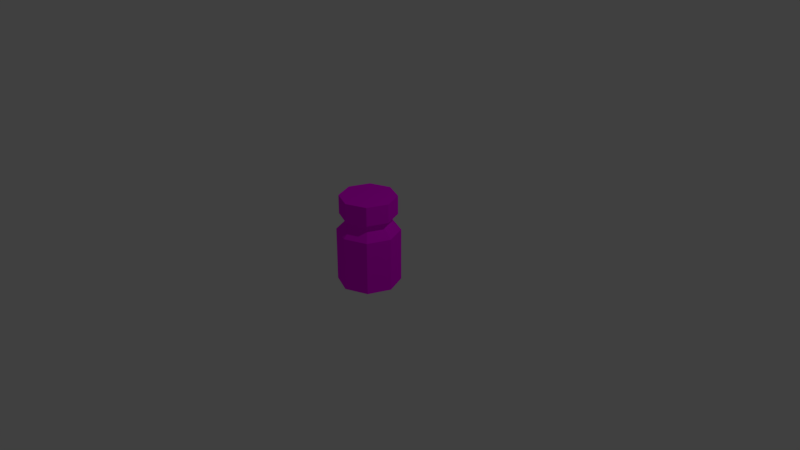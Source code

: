# Source: xarope02.blend  (saved by Blender 2.79.0; exported with 4.5.12 LTS)
import bpy
from mathutils import Matrix  # noqa: F401  (used for matrix-valued properties, if any)

bpy.ops.wm.read_factory_settings(use_empty=True)
scene = bpy.context.scene
scene.name = 'Scene'

# ---- collections
col_collection_1 = bpy.data.collections.new('Collection 1'); scene.collection.children.link(col_collection_1)

# ---- images (referenced by path relative to the original .blend; pixels are not part of the script)
import os
ASSET_DIR = os.environ.get("B2B_ASSET_DIR", "")  # directory of the original .blend (textures are referenced by path, not embedded)
HERE = os.path.dirname(os.path.abspath(__file__))  # packed textures are extracted next to this script under _unpacked/

def load_image(name, relpath, width, height, colorspace="sRGB"):
    """Load a texture the original file referenced (path relative to the .blend, or extracted next to this script)."""
    p = next((c for c in (os.path.join(HERE, relpath), os.path.join(ASSET_DIR, relpath)) if relpath and os.path.exists(c)), "")
    if p:
        img = bpy.data.images.load(p, check_existing=True)
        img.name = name
    else:  # same state as the original file: an image datablock whose file is absent (Cycles renders it pink)
        img = bpy.data.images.new(name, width, height)
        img.source = "FILE"
        img.filepath = "//" + (relpath or name)
    img.colorspace_settings.name = colorspace
    return img
img_color_palete_png = load_image('color_palete.png', 'color_palete.png', 1024, 1024, 'sRGB')

# ---- materials (node trees are filled in below, after node groups)
mat_matcharope = bpy.data.materials.new('matCharope')
mat_matcharope.alpha_threshold = 0.0
mat_matcharope.roughness = 0.5

# ---- material node trees
mat_matcharope.use_nodes = True; mat_matcharope.node_tree.nodes.clear()
_N = mat_matcharope.node_tree.nodes; _L = mat_matcharope.node_tree.links
n0 = _N.new('ShaderNodeOutputMaterial'); n0.name = 'Material Output'; n0.location = (300, 300)
n1 = _N.new('ShaderNodeBsdfDiffuse'); n1.name = 'Diffuse BSDF'; n1.location = (10, 300)
n2 = _N.new('ShaderNodeTexImage'); n2.name = 'Image Texture'; n2.location = (-240, 420)
n2.width = 140
n2.image = img_color_palete_png
_L.new(n1.outputs[0], n0.inputs[0])
_L.new(n2.outputs[0], n1.inputs[0])
n0.is_active_output = True

# ---- world
world_world = bpy.data.worlds.new('World'); scene.world = world_world
world_world.color = (0.05088, 0.05088, 0.05088)
world_world.use_sun_shadow = False
world_world.sun_shadow_jitter_overblur = 0.0
world_world.cycles.sampling_method = 'MANUAL'

# ---- cameras
cam_camera = bpy.data.cameras.new('Camera')
cam_camera.clip_end = 100.0
cam_camera.lens = 35.0
cam_camera.sensor_width = 32.0
cam_camera.sensor_height = 18.0
cam_camera.ortho_scale = 7.314
cam_camera.dof.focus_distance = 0.0

# ---- lights
light_lamp = bpy.data.lights.new('Lamp', 'POINT')
light_lamp.transmission_factor = 0.0
light_lamp.cutoff_distance = 30.0
light_lamp.energy = 100.0
light_lamp.shadow_buffer_clip_start = 1.001
light_lamp.shadow_soft_size = 0.1
light_lamp.shadow_maximum_resolution = 0.006
light_lamp.use_absolute_resolution = True

# ---- meshes
me_cylinder_001 = bpy.data.meshes.new('Cylinder.001')
me_cylinder_001.from_pydata([(0.0, 1.0, -1.0), (0.0, 1.0, 1.0), (0.7071, 0.7071, -1.0), (0.7071, 0.7071, 1.0), (1.0, -4.371e-08, -1.0), (1.0, -4.371e-08, 1.0), (0.7071, -0.7071, -1.0), (0.7071, -0.7071, 1.0), (-8.742e-08, -1.0, -1.0), (-8.742e-08, -1.0, 1.0), (-0.7071, -0.7071, -1.0), (-0.7071, -0.7071, 1.0), (-1.0, 1.192e-08, -1.0), (-1.0, 1.192e-08, 1.0), (-0.7071, 0.7071, -1.0), (-0.7071, 0.7071, 1.0), (0.5142, 0.5142, 1.32), (1.64e-09, 0.7271, 1.32), (0.7271, -2.975e-08, 1.32), (0.5142, -0.5142, 1.32), (-6.193e-08, -0.7271, 1.32), (-0.5142, -0.5142, 1.32), (-0.7271, 1.07e-08, 1.32), (-0.5142, 0.5142, 1.32), (0.5142, 0.5142, 2.009), (-6.01e-08, 0.7271, 2.009), (0.7271, -2.975e-08, 2.009), (0.5142, -0.5142, 2.009), (-1.237e-07, -0.7271, 2.009), (-0.5142, -0.5142, 2.009), (-0.7271, 1.07e-08, 2.009), (-0.5142, 0.5142, 2.009), (0.2357, 0.9024, -1.0), (0.4714, 0.8047, -1.0), (0.4714, 0.8047, 1.0), (0.2357, 0.9024, 1.0), (-7.105e-15, 1.0, -0.8031), (-7.105e-15, 1.0, 0.8031), (0.7071, 0.7071, 0.8031), (0.7071, 0.7071, -0.8031), (0.8047, 0.4714, -1.0), (0.9024, 0.2357, -1.0), (0.9024, 0.2357, 1.0), (0.8047, 0.4714, 1.0), (1.0, -4.371e-08, 0.8031), (1.0, -4.371e-08, -0.8031), (0.9024, -0.2357, -1.0), (0.8047, -0.4714, -1.0), (0.8047, -0.4714, 1.0), (0.9024, -0.2357, 1.0), (0.7071, -0.7071, 0.8031), (0.7071, -0.7071, -0.8031), (0.4714, -0.8047, -1.0), (0.2357, -0.9024, -1.0), (0.2357, -0.9024, 1.0), (0.4714, -0.8047, 1.0), (-8.742e-08, -1.0, 0.8031), (-8.742e-08, -1.0, -0.8031), (-0.2357, -0.9024, -1.0), (-0.4714, -0.8047, -1.0), (-0.4714, -0.8047, 1.0), (-0.2357, -0.9024, 1.0), (-0.7071, -0.7071, 0.8031), (-0.7071, -0.7071, -0.8031), (-0.8047, -0.4714, -1.0), (-0.9024, -0.2357, -1.0), (-0.9024, -0.2357, 1.0), (-0.8047, -0.4714, 1.0), (-1.0, 1.192e-08, 0.8031), (-1.0, 1.192e-08, -0.8031), (-0.9024, 0.2357, -1.0), (-0.8047, 0.4714, -1.0), (-0.8047, 0.4714, 1.0), (-0.9024, 0.2357, 1.0), (-0.7071, 0.7071, 0.8031), (-0.7071, 0.7071, -0.8031), (-0.4714, 0.8047, -1.0), (-0.2357, 0.9024, -1.0), (-0.2357, 0.9024, 1.0), (-0.4714, 0.8047, 1.0), (-0.4714, 0.8047, -0.8031), (-0.2357, 0.9024, -0.8031), (-0.4714, 0.8047, 0.8031), (-0.2357, 0.9024, 0.8031), (-0.9024, 0.2357, -0.8031), (-0.8047, 0.4714, -0.8031), (-0.9024, 0.2357, 0.8031), (-0.8047, 0.4714, 0.8031), (-0.8047, -0.4714, -0.8031), (-0.9024, -0.2357, -0.8031), (-0.8047, -0.4714, 0.8031), (-0.9024, -0.2357, 0.8031), (-0.2357, -0.9024, -0.8031), (-0.4714, -0.8047, -0.8031), (-0.2357, -0.9024, 0.8031), (-0.4714, -0.8047, 0.8031), (0.4714, -0.8047, -0.8031), (0.2357, -0.9024, -0.8031), (0.4714, -0.8047, 0.8031), (0.2357, -0.9024, 0.8031), (0.9024, -0.2357, -0.8031), (0.8047, -0.4714, -0.8031), (0.9024, -0.2357, 0.8031), (0.8047, -0.4714, 0.8031), (0.8047, 0.4714, -0.8031), (0.9024, 0.2357, -0.8031), (0.8047, 0.4714, 0.8031), (0.9024, 0.2357, 0.8031), (0.2357, 0.9024, -0.8031), (0.4714, 0.8047, -0.8031), (0.2357, 0.9024, 0.8031), (0.4714, 0.8047, 0.8031), (2.19e-08, 0.7273, 1.606), (1.178e-08, 0.9024, 2.311), (0.5143, 0.5143, 1.606), (0.6381, 0.6381, 2.311), (0.7273, -3.174e-08, 1.606), (0.9024, -3.941e-08, 2.311), (0.5143, -0.5143, 1.606), (0.6381, -0.6381, 2.311), (-4.217e-08, -0.7273, 1.606), (-6.71e-08, -0.9024, 2.311), (-0.5143, -0.5143, 1.606), (-0.6381, -0.6381, 2.311), (-0.7273, 1.158e-08, 1.606), (-0.9024, 1.079e-08, 2.311), (-0.5143, 0.5143, 1.606), (-0.6381, 0.6381, 2.311), (1.178e-08, 0.9024, 1.606), (0.6381, 0.6381, 1.606), (0.9024, -3.941e-08, 1.606), (0.6381, -0.6381, 1.606), (-6.71e-08, -0.9024, 1.606), (-0.6381, -0.6381, 1.606), (-0.9024, 1.079e-08, 1.606), (-0.6381, 0.6381, 1.606)], [], [(7, 48, 49, 5, 18, 19), (0, 32, 33, 2, 40, 41, 4, 46, 47, 6, 52, 53, 8, 58, 59, 10, 64, 65, 12, 70, 71, 14, 76, 77), (23, 22, 30, 31), (13, 66, 67, 11, 21, 22), (9, 54, 55, 7, 19, 20), (15, 72, 73, 13, 22, 23), (5, 42, 43, 3, 16, 18), (11, 60, 61, 9, 20, 21), (1, 78, 79, 15, 23, 17), (3, 34, 35, 1, 17, 16), (21, 20, 28, 29), (19, 18, 26, 27), (16, 17, 25, 24), (17, 23, 31, 25), (22, 21, 29, 30), (20, 19, 27, 28), (18, 16, 24, 26), (34, 3, 38, 111, 110, 37, 1, 35), (81, 36, 0, 77, 76, 14, 75, 80), (83, 37, 36, 81, 80, 75, 74, 82), (78, 1, 37, 83, 82, 74, 15, 79), (85, 75, 14, 71, 70, 12, 69, 84), (87, 74, 75, 85, 84, 69, 68, 86), (72, 15, 74, 87, 86, 68, 13, 73), (89, 69, 12, 65, 64, 10, 63, 88), (91, 68, 69, 89, 88, 63, 62, 90), (66, 13, 68, 91, 90, 62, 11, 67), (93, 63, 10, 59, 58, 8, 57, 92), (95, 62, 63, 93, 92, 57, 56, 94), (54, 9, 56, 99, 98, 50, 7, 55), (48, 7, 50, 103, 102, 44, 5, 49), (97, 57, 8, 53, 52, 6, 51, 96), (101, 51, 6, 47, 46, 4, 45, 100), (103, 50, 51, 101, 100, 45, 44, 102), (105, 45, 4, 41, 40, 2, 39, 104), (107, 44, 45, 105, 104, 39, 38, 106), (42, 5, 44, 107, 106, 38, 3, 43), (109, 39, 2, 33, 32, 0, 36, 108), (111, 38, 39, 109, 108, 36, 37, 110), (128, 113, 115, 129), (129, 115, 117, 130), (130, 117, 119, 131), (131, 119, 121, 132), (132, 121, 123, 133), (133, 123, 125, 134), (115, 113, 127, 125, 123, 121, 119, 117), (134, 125, 127, 135), (135, 127, 113, 128), (114, 112, 128, 129), (116, 114, 129, 130), (118, 116, 130, 131), (120, 118, 131, 132), (122, 120, 132, 133), (124, 122, 133, 134), (126, 124, 134, 135), (112, 126, 135, 128), (99, 56, 57, 97, 96, 51, 50, 98), (60, 11, 62, 95, 94, 56, 9, 61)])
_uv = me_cylinder_001.uv_layers.new(name='UVMap')
_uv.uv.foreach_set('vector', [0.3219, 0.6467, 0.3423, 0.635, 0.3423, 0.6115, 0.3219, 0.5997, 0.3016, 0.6115, 0.3016, 0.635, 0.3219, 0.6467, 0.328, 0.6459, 0.3337, 0.6436, 0.3386, 0.6398, 0.3423, 0.635, 0.3446, 0.6293, 0.3454, 0.6232, 0.3446, 0.6171, 0.3423, 0.6115, 0.3386, 0.6066, 0.3337, 0.6029, 0.328, 0.6005, 0.3219, 0.5997, 0.3159, 0.6005, 0.3102, 0.6029, 0.3053, 0.6066, 0.3016, 0.6115, 0.2992, 0.6171, 0.2984, 0.6232, 0.2992, 0.6293, 0.3016, 0.635, 0.3053, 0.6398, 0.3102, 0.6436, 0.3159, 0.6459, 0.2984, 0.5997, 0.3454, 0.5997, 0.3454, 0.6467, 0.2984, 0.6467, 0.3219, 0.6467, 0.3423, 0.635, 0.3423, 0.6115, 0.3219, 0.5997, 0.3016, 0.6115, 0.3016, 0.635, 0.3219, 0.6467, 0.3423, 0.635, 0.3423, 0.6115, 0.3219, 0.5997, 0.3016, 0.6115, 0.3016, 0.635, 0.3219, 0.6467, 0.3423, 0.635, 0.3423, 0.6115, 0.3219, 0.5997, 0.3016, 0.6115, 0.3016, 0.635, 0.3219, 0.6467, 0.3423, 0.635, 0.3423, 0.6115, 0.3219, 0.5997, 0.3016, 0.6115, 0.3016, 0.635, 0.3219, 0.6467, 0.3423, 0.635, 0.3423, 0.6115, 0.3219, 0.5997, 0.3016, 0.6115, 0.3016, 0.635, 0.3219, 0.6467, 0.3423, 0.635, 0.3423, 0.6115, 0.3219, 0.5997, 0.3016, 0.6115, 0.3016, 0.635, 0.3219, 0.6467, 0.3423, 0.635, 0.3423, 0.6115, 0.3219, 0.5997, 0.3016, 0.6115, 0.3016, 0.635, 0.2984, 0.5997, 0.3454, 0.5997, 0.3454, 0.6467, 0.2984, 0.6467, 0.2984, 0.5997, 0.3454, 0.5997, 0.3454, 0.6467, 0.2984, 0.6467, 0.2984, 0.5997, 0.3454, 0.5997, 0.3454, 0.6467, 0.2984, 0.6467, 0.2984, 0.5997, 0.3454, 0.5997, 0.3454, 0.6467, 0.2984, 0.6467, 0.2984, 0.5997, 0.3454, 0.5997, 0.3454, 0.6467, 0.2984, 0.6467, 0.2984, 0.5997, 0.3454, 0.5997, 0.3454, 0.6467, 0.2984, 0.6467, 0.2984, 0.5997, 0.3454, 0.5997, 0.3454, 0.6467, 0.2984, 0.6467, 0.3454, 0.5997, 0.3454, 0.6467, 0.2984, 0.6467, 0.2984, 0.6467, 0.2984, 0.6467, 0.2984, 0.5997, 0.3454, 0.5997, 0.3454, 0.5997, 0.3454, 0.5997, 0.3454, 0.6467, 0.2984, 0.6467, 0.2984, 0.6467, 0.2984, 0.6467, 0.2984, 0.5997, 0.3454, 0.5997, 0.3454, 0.5997, 0.4181, 0.8031, 0.4181, 0.8546, 0.3666, 0.8546, 0.3666, 0.8546, 0.3666, 0.8546, 0.3666, 0.8031, 0.4181, 0.8031, 0.4181, 0.8031, 0.3454, 0.5997, 0.3454, 0.6467, 0.2984, 0.6467, 0.2984, 0.6467, 0.2984, 0.6467, 0.2984, 0.5997, 0.3454, 0.5997, 0.3454, 0.5997, 0.3454, 0.5997, 0.3454, 0.6467, 0.2984, 0.6467, 0.2984, 0.6467, 0.2984, 0.6467, 0.2984, 0.5997, 0.3454, 0.5997, 0.3454, 0.5997, 0.4181, 0.8031, 0.4181, 0.8546, 0.3666, 0.8546, 0.3666, 0.8546, 0.3666, 0.8546, 0.3666, 0.8031, 0.4181, 0.8031, 0.4181, 0.8031, 0.3454, 0.5997, 0.3454, 0.6467, 0.2984, 0.6467, 0.2984, 0.6467, 0.2984, 0.6467, 0.2984, 0.5997, 0.3454, 0.5997, 0.3454, 0.5997, 0.3454, 0.5997, 0.3454, 0.6467, 0.2984, 0.6467, 0.2984, 0.6467, 0.2984, 0.6467, 0.2984, 0.5997, 0.3454, 0.5997, 0.3454, 0.5997, 0.4181, 0.8031, 0.4181, 0.8546, 0.3666, 0.8546, 0.3666, 0.8546, 0.3666, 0.8546, 0.3666, 0.8031, 0.4181, 0.8031, 0.4181, 0.8031, 0.3454, 0.5997, 0.3454, 0.6467, 0.2984, 0.6467, 0.2984, 0.6467, 0.2984, 0.6467, 0.2984, 0.5997, 0.3454, 0.5997, 0.3454, 0.5997, 0.3454, 0.5997, 0.3454, 0.6467, 0.2984, 0.6467, 0.2984, 0.6467, 0.2984, 0.6467, 0.2984, 0.5997, 0.3454, 0.5997, 0.3454, 0.5997, 0.4181, 0.8031, 0.4181, 0.8546, 0.3666, 0.8546, 0.3666, 0.8546, 0.3666, 0.8546, 0.3666, 0.8031, 0.4181, 0.8031, 0.4181, 0.8031, 0.3454, 0.5997, 0.3454, 0.6467, 0.2984, 0.6467, 0.2984, 0.6467, 0.2984, 0.6467, 0.2984, 0.5997, 0.3454, 0.5997, 0.3454, 0.5997, 0.3454, 0.5997, 0.3454, 0.6467, 0.2984, 0.6467, 0.2984, 0.6467, 0.2984, 0.6467, 0.2984, 0.5997, 0.3454, 0.5997, 0.3454, 0.5997, 0.3454, 0.5997, 0.3454, 0.6467, 0.2984, 0.6467, 0.2984, 0.6467, 0.2984, 0.6467, 0.2984, 0.5997, 0.3454, 0.5997, 0.3454, 0.5997, 0.3454, 0.5997, 0.3454, 0.6467, 0.2984, 0.6467, 0.2984, 0.6467, 0.2984, 0.6467, 0.2984, 0.5997, 0.3454, 0.5997, 0.3454, 0.5997, 0.4181, 0.8031, 0.4181, 0.8546, 0.3666, 0.8546, 0.3666, 0.8546, 0.3666, 0.8546, 0.3666, 0.8031, 0.4181, 0.8031, 0.4181, 0.8031, 0.3454, 0.5997, 0.3454, 0.6467, 0.2984, 0.6467, 0.2984, 0.6467, 0.2984, 0.6467, 0.2984, 0.5997, 0.3454, 0.5997, 0.3454, 0.5997, 0.4181, 0.8031, 0.4181, 0.8546, 0.3666, 0.8546, 0.3666, 0.8546, 0.3666, 0.8546, 0.3666, 0.8031, 0.4181, 0.8031, 0.4181, 0.8031, 0.3454, 0.5997, 0.3454, 0.6467, 0.2984, 0.6467, 0.2984, 0.6467, 0.2984, 0.6467, 0.2984, 0.5997, 0.3454, 0.5997, 0.3454, 0.5997, 0.3454, 0.5997, 0.3454, 0.6467, 0.2984, 0.6467, 0.2984, 0.6467, 0.2984, 0.6467, 0.2984, 0.5997, 0.3454, 0.5997, 0.3454, 0.5997, 0.4181, 0.8031, 0.4181, 0.8546, 0.3666, 0.8546, 0.3666, 0.8546, 0.3666, 0.8546, 0.3666, 0.8031, 0.4181, 0.8031, 0.4181, 0.8031, 0.5115, 0.3708, 0.563, 0.3708, 0.563, 0.4222, 0.5115, 0.4222, 0.5115, 0.3708, 0.563, 0.3708, 0.563, 0.4222, 0.5115, 0.4222, 0.5115, 0.3708, 0.563, 0.3708, 0.563, 0.4222, 0.5115, 0.4222, 0.5115, 0.3708, 0.563, 0.3708, 0.563, 0.4222, 0.5115, 0.4222, 0.5115, 0.3708, 0.563, 0.3708, 0.563, 0.4222, 0.5115, 0.4222, 0.5115, 0.3708, 0.563, 0.3708, 0.563, 0.4222, 0.5115, 0.4222, 0.5373, 0.4222, 0.5555, 0.4147, 0.563, 0.3965, 0.5555, 0.3783, 0.5373, 0.3708, 0.5191, 0.3783, 0.5115, 0.3965, 0.5191, 0.4147, 0.5115, 0.3708, 0.563, 0.3708, 0.563, 0.4222, 0.5115, 0.4222, 0.5115, 0.3708, 0.563, 0.3708, 0.563, 0.4222, 0.5115, 0.4222, 0.5115, 0.3708, 0.563, 0.3708, 0.563, 0.4222, 0.5115, 0.4222, 0.5115, 0.3708, 0.563, 0.3708, 0.563, 0.4222, 0.5115, 0.4222, 0.5115, 0.3708, 0.563, 0.3708, 0.563, 0.4222, 0.5115, 0.4222, 0.5115, 0.3708, 0.563, 0.3708, 0.563, 0.4222, 0.5115, 0.4222, 0.5115, 0.3708, 0.563, 0.3708, 0.563, 0.4222, 0.5115, 0.4222, 0.5115, 0.3708, 0.563, 0.3708, 0.563, 0.4222, 0.5115, 0.4222, 0.5115, 0.3708, 0.563, 0.3708, 0.563, 0.4222, 0.5115, 0.4222, 0.5115, 0.3708, 0.563, 0.3708, 0.563, 0.4222, 0.5115, 0.4222, 0.4181, 0.8031, 0.4181, 0.8546, 0.3666, 0.8546, 0.3666, 0.8546, 0.3666, 0.8546, 0.3666, 0.8031, 0.4181, 0.8031, 0.4181, 0.8031, 0.3454, 0.5997, 0.3454, 0.6467, 0.2984, 0.6467, 0.2984, 0.6467, 0.2984, 0.6467, 0.2984, 0.5997, 0.3454, 0.5997, 0.3454, 0.5997])
me_cylinder_001.materials.append(mat_matcharope)
me_cylinder_001.use_remesh_preserve_volume = False
me_cylinder_001.use_remesh_preserve_attributes = False
me_cylinder_001.use_mirror_vertex_groups = False
me_cylinder_001.update()

# ---- objects
ob_cylinder = bpy.data.objects.new('Cylinder', me_cylinder_001)
ob_lamp = bpy.data.objects.new('Lamp', light_lamp)
ob_camera = bpy.data.objects.new('Camera', cam_camera)

# ---- transforms, parenting, visibility, modifiers, constraints
ob_cylinder.location = (0.0, 0.0, 0.0)
ob_cylinder.scale = (0.413, 0.413, 0.3575)
ob_cylinder.lineart.crease_threshold = 0.0
ob_lamp.location = (4.076, 1.005, 5.904)
ob_lamp.rotation_euler = (0.6503, 0.05522, 1.866)
ob_lamp.lock_rotations_4d = False
ob_lamp.empty_display_type = 'ARROWS'
ob_lamp.color = (0.0, 0.0, 0.0, 0.0)
ob_lamp.lineart.crease_threshold = 0.0
ob_camera.location = (7.481, -6.508, 5.344)
ob_camera.rotation_euler = (1.109, 0.0, 0.8149)
ob_camera.lock_rotations_4d = False
ob_camera.empty_display_type = 'ARROWS'
ob_camera.color = (0.0, 0.0, 0.0, 0.0)
ob_camera.display_type = 'WIRE'
ob_camera.lineart.crease_threshold = 0.0

# ---- collection membership
col_collection_1.objects.link(ob_cylinder)
col_collection_1.objects.link(ob_lamp)
col_collection_1.objects.link(ob_camera)

# ---- scene / render settings (as saved in the file)
scene.camera = ob_camera
scene.frame_start = 1; scene.frame_end = 250; scene.frame_set(2)
scene.render.engine = 'CYCLES'
scene.render.resolution_percentage = 50
scene.render.dither_intensity = 0.0
scene.cycles.use_denoising = False
scene.cycles.samples = 128
scene.cycles.sampling_pattern = 'TABULATED_SOBOL'
scene.cycles.use_adaptive_sampling = False
scene.cycles.use_light_tree = False
scene.cycles.blur_glossy = 0.0
scene.cycles.sample_clamp_indirect = 0.0
scene.view_settings.view_transform = 'Standard'
bpy.context.view_layer.update()
